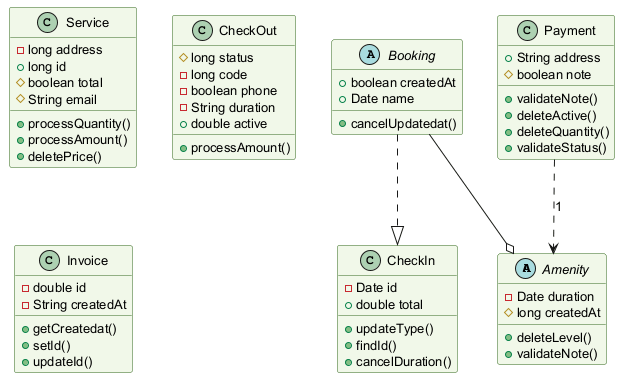

The diagram above was rendered by PlantUML. Its source (embedded in the PNG):
@startuml
skinparam backgroundColor #FFFFFF
skinparam classBackgroundColor #F1F8E9
skinparam classBorderColor #33691E
skinparam defaultFontSize 13
abstract class Amenity {
  -Date duration
  #long createdAt
  +deleteLevel()
  +validateNote()
}
class Service {
  -long address
  +long id
  #boolean total
  #String email
  +processQuantity()
  +processAmount()
  +deletePrice()
}
class CheckOut {
  #long status
  -long code
  -boolean phone
  -String duration
  +double active
  +processAmount()
}
abstract class Booking {
  +boolean createdAt
  +Date name
  +cancelUpdatedat()
}
class Payment {
  +String address
  #boolean note
  +validateNote()
  +deleteActive()
  +deleteQuantity()
  +validateStatus()
}
class Invoice {
  -double id
  -String createdAt
  +getCreatedat()
  +setId()
  +updateId()
}
class CheckIn {
  -Date id
  +double total
  +updateType()
  +findId()
  +cancelDuration()
}
Booking --o Amenity
Booking ..|> CheckIn
Payment ..> Amenity : "1"
@enduml